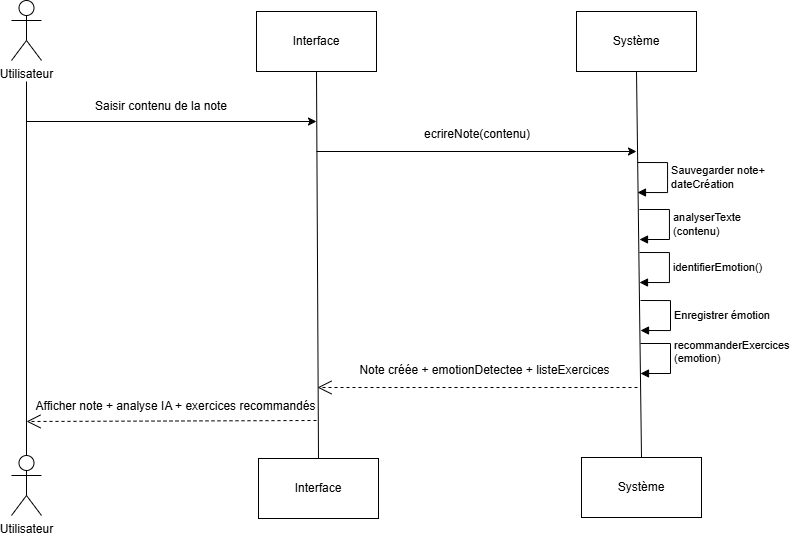

The diagram above was exported from draw.io. Its source (the exported page's mxGraphModel, read from the mxfile embedded in the PNG):
<mxGraphModel dx="1026" dy="632" grid="1" gridSize="10" guides="1" tooltips="1" connect="1" arrows="1" fold="1" page="1" pageScale="1" pageWidth="827" pageHeight="1169" math="0" shadow="0">
  <root>
    <mxCell id="0" />
    <mxCell id="1" parent="0" />
    <mxCell id="DB3gwe2NusTavupRrqYq-1" value="Utilisateur" style="shape=umlActor;verticalLabelPosition=bottom;verticalAlign=top;html=1;outlineConnect=0;" parent="1" vertex="1">
      <mxGeometry x="65" y="39" width="30" height="60" as="geometry" />
    </mxCell>
    <mxCell id="DB3gwe2NusTavupRrqYq-2" value="Interface" style="rounded=0;whiteSpace=wrap;html=1;" parent="1" vertex="1">
      <mxGeometry x="310" y="50" width="120" height="60" as="geometry" />
    </mxCell>
    <mxCell id="DB3gwe2NusTavupRrqYq-3" value="Système" style="rounded=0;whiteSpace=wrap;html=1;" parent="1" vertex="1">
      <mxGeometry x="630" y="50" width="120" height="60" as="geometry" />
    </mxCell>
    <mxCell id="DB3gwe2NusTavupRrqYq-4" value="" style="endArrow=none;html=1;rounded=0;exitX=0.5;exitY=0;exitDx=0;exitDy=0;exitPerimeter=0;" parent="1" edge="1" source="DB3gwe2NusTavupRrqYq-24">
      <mxGeometry width="50" height="50" relative="1" as="geometry">
        <mxPoint x="80" y="470" as="sourcePoint" />
        <mxPoint x="80" y="120" as="targetPoint" />
      </mxGeometry>
    </mxCell>
    <mxCell id="DB3gwe2NusTavupRrqYq-5" value="" style="endArrow=none;html=1;rounded=0;entryX=0.5;entryY=1;entryDx=0;entryDy=0;exitX=0.5;exitY=0;exitDx=0;exitDy=0;" parent="1" source="DB3gwe2NusTavupRrqYq-25" target="DB3gwe2NusTavupRrqYq-2" edge="1">
      <mxGeometry width="50" height="50" relative="1" as="geometry">
        <mxPoint x="371" y="471" as="sourcePoint" />
        <mxPoint x="380" y="160" as="targetPoint" />
      </mxGeometry>
    </mxCell>
    <mxCell id="DB3gwe2NusTavupRrqYq-6" value="" style="endArrow=none;html=1;rounded=0;entryX=0.5;entryY=1;entryDx=0;entryDy=0;exitX=0.5;exitY=0;exitDx=0;exitDy=0;" parent="1" source="DB3gwe2NusTavupRrqYq-26" target="DB3gwe2NusTavupRrqYq-3" edge="1">
      <mxGeometry width="50" height="50" relative="1" as="geometry">
        <mxPoint x="692" y="471" as="sourcePoint" />
        <mxPoint x="690" y="160" as="targetPoint" />
      </mxGeometry>
    </mxCell>
    <mxCell id="DB3gwe2NusTavupRrqYq-7" value="" style="endArrow=classic;html=1;rounded=0;" parent="1" edge="1">
      <mxGeometry width="50" height="50" relative="1" as="geometry">
        <mxPoint x="80" y="160" as="sourcePoint" />
        <mxPoint x="370" y="160" as="targetPoint" />
      </mxGeometry>
    </mxCell>
    <mxCell id="DB3gwe2NusTavupRrqYq-9" value="Saisir contenu de la note" style="text;html=1;align=center;verticalAlign=middle;whiteSpace=wrap;rounded=0;" parent="1" vertex="1">
      <mxGeometry x="130" y="130" width="170" height="30" as="geometry" />
    </mxCell>
    <mxCell id="DB3gwe2NusTavupRrqYq-10" value="" style="endArrow=classic;html=1;rounded=0;" parent="1" edge="1">
      <mxGeometry width="50" height="50" relative="1" as="geometry">
        <mxPoint x="370" y="190" as="sourcePoint" />
        <mxPoint x="690" y="190" as="targetPoint" />
      </mxGeometry>
    </mxCell>
    <mxCell id="DB3gwe2NusTavupRrqYq-11" value="ecrireNote(contenu)" style="text;html=1;align=center;verticalAlign=middle;whiteSpace=wrap;rounded=0;" parent="1" vertex="1">
      <mxGeometry x="446" y="158" width="170" height="30" as="geometry" />
    </mxCell>
    <mxCell id="DB3gwe2NusTavupRrqYq-20" value="" style="endArrow=open;endSize=12;dashed=1;html=1;rounded=0;" parent="1" edge="1">
      <mxGeometry width="160" relative="1" as="geometry">
        <mxPoint x="691" y="426" as="sourcePoint" />
        <mxPoint x="371" y="426" as="targetPoint" />
      </mxGeometry>
    </mxCell>
    <mxCell id="DB3gwe2NusTavupRrqYq-22" value="" style="endArrow=open;endSize=12;dashed=1;html=1;rounded=0;" parent="1" edge="1">
      <mxGeometry width="160" relative="1" as="geometry">
        <mxPoint x="370" y="459" as="sourcePoint" />
        <mxPoint x="80" y="460" as="targetPoint" />
      </mxGeometry>
    </mxCell>
    <mxCell id="DB3gwe2NusTavupRrqYq-23" value="Afficher note + analyse IA + exercices recommandés" style="text;html=1;align=center;verticalAlign=middle;whiteSpace=wrap;rounded=0;" parent="1" vertex="1">
      <mxGeometry x="70" y="430" width="319" height="30" as="geometry" />
    </mxCell>
    <mxCell id="DB3gwe2NusTavupRrqYq-24" value="Utilisateur" style="shape=umlActor;verticalLabelPosition=bottom;verticalAlign=top;html=1;outlineConnect=0;" parent="1" vertex="1">
      <mxGeometry x="65" y="494" width="30" height="60" as="geometry" />
    </mxCell>
    <mxCell id="DB3gwe2NusTavupRrqYq-25" value="Interface" style="rounded=0;whiteSpace=wrap;html=1;" parent="1" vertex="1">
      <mxGeometry x="312" y="497" width="120" height="60" as="geometry" />
    </mxCell>
    <mxCell id="DB3gwe2NusTavupRrqYq-26" value="Système" style="rounded=0;whiteSpace=wrap;html=1;" parent="1" vertex="1">
      <mxGeometry x="635" y="496" width="120" height="60" as="geometry" />
    </mxCell>
    <mxCell id="lzWNdIGiOkWqjchhG89u-2" value="Sauvegarder note+&lt;div&gt;dateCréation&lt;/div&gt;" style="html=1;align=left;spacingLeft=2;endArrow=block;rounded=0;edgeStyle=orthogonalEdgeStyle;curved=0;rounded=0;" edge="1" parent="1">
      <mxGeometry relative="1" as="geometry">
        <mxPoint x="691" y="201" as="sourcePoint" />
        <Array as="points">
          <mxPoint x="721" y="231" />
        </Array>
        <mxPoint x="691" y="231" as="targetPoint" />
      </mxGeometry>
    </mxCell>
    <mxCell id="lzWNdIGiOkWqjchhG89u-3" value="analyserTexte&lt;div&gt;(contenu)&lt;/div&gt;" style="html=1;align=left;spacingLeft=2;endArrow=block;rounded=0;edgeStyle=orthogonalEdgeStyle;curved=0;rounded=0;" edge="1" parent="1">
      <mxGeometry relative="1" as="geometry">
        <mxPoint x="693" y="248" as="sourcePoint" />
        <Array as="points">
          <mxPoint x="723" y="278" />
        </Array>
        <mxPoint x="693" y="278" as="targetPoint" />
      </mxGeometry>
    </mxCell>
    <mxCell id="lzWNdIGiOkWqjchhG89u-4" value="identifierEmotion&lt;span style=&quot;background-color: light-dark(#ffffff, var(--ge-dark-color, #121212)); color: light-dark(rgb(0, 0, 0), rgb(255, 255, 255));&quot;&gt;()&lt;/span&gt;" style="html=1;align=left;spacingLeft=2;endArrow=block;rounded=0;edgeStyle=orthogonalEdgeStyle;curved=0;rounded=0;" edge="1" parent="1">
      <mxGeometry relative="1" as="geometry">
        <mxPoint x="693" y="291" as="sourcePoint" />
        <Array as="points">
          <mxPoint x="723" y="321" />
        </Array>
        <mxPoint x="693" y="321" as="targetPoint" />
      </mxGeometry>
    </mxCell>
    <mxCell id="lzWNdIGiOkWqjchhG89u-5" value="Enregistrer émotion" style="html=1;align=left;spacingLeft=2;endArrow=block;rounded=0;edgeStyle=orthogonalEdgeStyle;curved=0;rounded=0;" edge="1" parent="1">
      <mxGeometry relative="1" as="geometry">
        <mxPoint x="694" y="339" as="sourcePoint" />
        <Array as="points">
          <mxPoint x="724" y="369" />
        </Array>
        <mxPoint x="694" y="369" as="targetPoint" />
      </mxGeometry>
    </mxCell>
    <mxCell id="lzWNdIGiOkWqjchhG89u-6" value="recommanderExercices&lt;div&gt;(emotion)&lt;br&gt;&lt;div&gt;&lt;br&gt;&lt;/div&gt;&lt;/div&gt;" style="html=1;align=left;spacingLeft=2;endArrow=block;rounded=0;edgeStyle=orthogonalEdgeStyle;curved=0;rounded=0;" edge="1" parent="1">
      <mxGeometry relative="1" as="geometry">
        <mxPoint x="694" y="382" as="sourcePoint" />
        <Array as="points">
          <mxPoint x="724" y="412" />
        </Array>
        <mxPoint x="694" y="412" as="targetPoint" />
      </mxGeometry>
    </mxCell>
    <mxCell id="lzWNdIGiOkWqjchhG89u-7" value="Note créée + emotionDetectee + listeExercices" style="text;html=1;align=center;verticalAlign=middle;whiteSpace=wrap;rounded=0;" vertex="1" parent="1">
      <mxGeometry x="403" y="394" width="271" height="30" as="geometry" />
    </mxCell>
  </root>
</mxGraphModel>